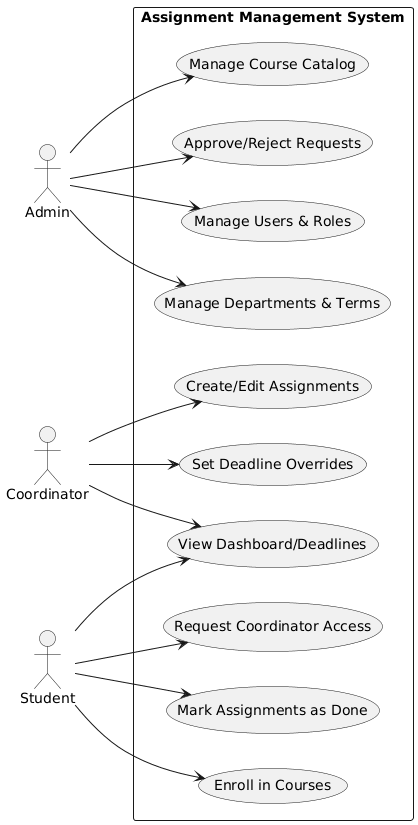

The diagram above was rendered by PlantUML. Its source (embedded in the PNG):
@startuml
left to right direction
skinparam packageStyle rectangle

actor "Admin" as admin
actor "Coordinator" as coord
actor "Student" as student

rectangle "Assignment Management System" {
  usecase "Manage Users & Roles" as UC1
  usecase "Manage Departments & Terms" as UC2
  usecase "Manage Course Catalog" as UC3
  
  usecase "Request Coordinator Access" as UC4
  usecase "Approve/Reject Requests" as UC5
  
  usecase "Create/Edit Assignments" as UC6
  usecase "Set Deadline Overrides" as UC7
  
  usecase "Enroll in Courses" as UC8
  usecase "View Dashboard/Deadlines" as UC9
  usecase "Mark Assignments as Done" as UC10
}

admin --> UC1
admin --> UC2
admin --> UC3
admin --> UC5

student --> UC4
student --> UC8
student --> UC9
student --> UC10

coord --> UC6
coord --> UC7
coord --> UC9
@enduml